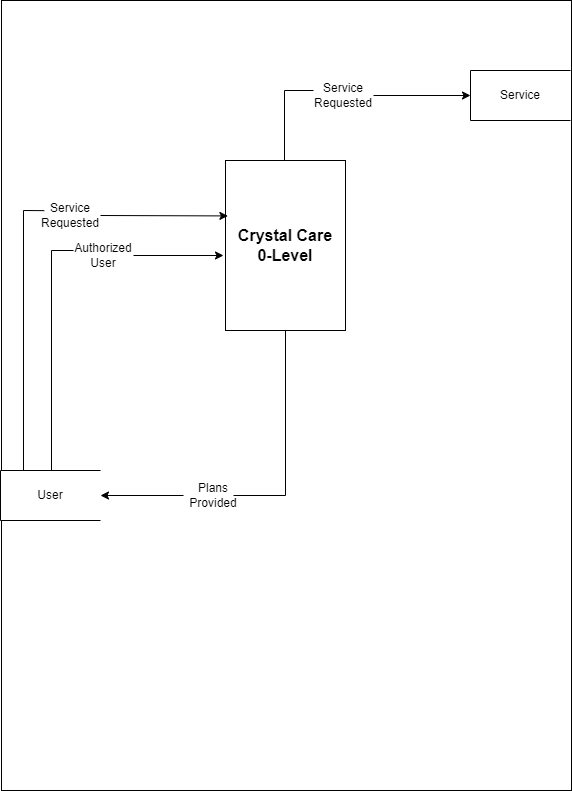

The diagram above was exported from draw.io. Its source (the exported page's mxGraphModel, read from the mxfile embedded in the PNG):
<mxGraphModel dx="1050" dy="557" grid="1" gridSize="10" guides="1" tooltips="1" connect="1" arrows="1" fold="1" page="1" pageScale="1" pageWidth="827" pageHeight="1169" math="0" shadow="0">
  <root>
    <mxCell id="0" />
    <mxCell id="1" parent="0" />
    <mxCell id="nyjHJfBgChY2JJZLuNun-42" value="" style="rounded=0;whiteSpace=wrap;html=1;strokeColor=default;align=center;verticalAlign=middle;fontFamily=Helvetica;fontSize=12;fontColor=default;fillColor=default;" parent="1" vertex="1">
      <mxGeometry x="258" width="570" height="790" as="geometry" />
    </mxCell>
    <mxCell id="nyjHJfBgChY2JJZLuNun-43" value="Service" style="html=1;dashed=0;whiteSpace=wrap;shape=partialRectangle;right=0;rounded=0;strokeColor=default;align=center;verticalAlign=middle;fontFamily=Helvetica;fontSize=12;fontColor=default;fillColor=default;direction=east;" parent="1" vertex="1">
      <mxGeometry x="727" y="70" width="100" height="50" as="geometry" />
    </mxCell>
    <mxCell id="nyjHJfBgChY2JJZLuNun-46" value="User" style="html=1;dashed=0;whiteSpace=wrap;shape=partialRectangle;right=0;rounded=0;strokeColor=default;align=center;verticalAlign=middle;fontFamily=Helvetica;fontSize=12;fontColor=default;fillColor=default;direction=east;" parent="1" vertex="1">
      <mxGeometry x="257" y="470" width="100" height="50" as="geometry" />
    </mxCell>
    <mxCell id="nyjHJfBgChY2JJZLuNun-48" value="&lt;b style=&quot;font-size: 16px;&quot;&gt;Crystal Care&lt;br&gt;0-Level&lt;/b&gt;" style="rounded=0;whiteSpace=wrap;html=1;strokeColor=default;align=center;verticalAlign=middle;fontFamily=Helvetica;fontSize=12;fontColor=default;fillColor=default;" parent="1" vertex="1">
      <mxGeometry x="482" y="160" width="120" height="170" as="geometry" />
    </mxCell>
    <mxCell id="nyjHJfBgChY2JJZLuNun-49" value="" style="endArrow=none;html=1;rounded=0;fontFamily=Helvetica;fontSize=12;fontColor=default;" parent="1" edge="1">
      <mxGeometry width="50" height="50" relative="1" as="geometry">
        <mxPoint x="541" y="160" as="sourcePoint" />
        <mxPoint x="570" y="90" as="targetPoint" />
        <Array as="points">
          <mxPoint x="541" y="90" />
        </Array>
      </mxGeometry>
    </mxCell>
    <mxCell id="nyjHJfBgChY2JJZLuNun-50" value="Service Requested" style="text;html=1;strokeColor=none;fillColor=none;align=center;verticalAlign=middle;whiteSpace=wrap;rounded=0;fontSize=12;fontFamily=Helvetica;fontColor=default;" parent="1" vertex="1">
      <mxGeometry x="570.0000000000001" y="79.99999999999994" width="60" height="30" as="geometry" />
    </mxCell>
    <mxCell id="nyjHJfBgChY2JJZLuNun-51" value="" style="endArrow=classic;html=1;rounded=0;fontFamily=Helvetica;fontSize=12;fontColor=default;exitX=1;exitY=0.5;exitDx=0;exitDy=0;entryX=0;entryY=0.5;entryDx=0;entryDy=0;" parent="1" source="nyjHJfBgChY2JJZLuNun-50" target="nyjHJfBgChY2JJZLuNun-43" edge="1">
      <mxGeometry width="50" height="50" relative="1" as="geometry">
        <mxPoint x="680" y="130" as="sourcePoint" />
        <mxPoint x="730" y="80" as="targetPoint" />
      </mxGeometry>
    </mxCell>
    <mxCell id="nyjHJfBgChY2JJZLuNun-54" value="" style="endArrow=none;html=1;rounded=0;fontFamily=Helvetica;fontSize=12;fontColor=default;exitX=0.5;exitY=1;exitDx=0;exitDy=0;" parent="1" source="nyjHJfBgChY2JJZLuNun-48" edge="1">
      <mxGeometry width="50" height="50" relative="1" as="geometry">
        <mxPoint x="542" y="330" as="sourcePoint" />
        <mxPoint x="490" y="495" as="targetPoint" />
        <Array as="points">
          <mxPoint x="542" y="495" />
        </Array>
      </mxGeometry>
    </mxCell>
    <mxCell id="nyjHJfBgChY2JJZLuNun-55" value="Plans Provided" style="text;html=1;strokeColor=none;fillColor=none;align=center;verticalAlign=middle;whiteSpace=wrap;rounded=0;fontSize=12;fontFamily=Helvetica;fontColor=default;" parent="1" vertex="1">
      <mxGeometry x="440" y="480" width="60" height="30" as="geometry" />
    </mxCell>
    <mxCell id="nyjHJfBgChY2JJZLuNun-56" value="" style="endArrow=classic;html=1;rounded=0;fontFamily=Helvetica;fontSize=12;fontColor=default;entryX=1;entryY=0.5;entryDx=0;entryDy=0;exitX=0;exitY=0.5;exitDx=0;exitDy=0;" parent="1" source="nyjHJfBgChY2JJZLuNun-55" target="nyjHJfBgChY2JJZLuNun-46" edge="1">
      <mxGeometry width="50" height="50" relative="1" as="geometry">
        <mxPoint x="360" y="450" as="sourcePoint" />
        <mxPoint x="410" y="400" as="targetPoint" />
      </mxGeometry>
    </mxCell>
    <mxCell id="nyjHJfBgChY2JJZLuNun-57" value="" style="endArrow=none;html=1;rounded=0;fontFamily=Helvetica;fontSize=12;fontColor=default;entryX=0.075;entryY=0.266;entryDx=0;entryDy=0;entryPerimeter=0;" parent="1" target="nyjHJfBgChY2JJZLuNun-42" edge="1">
      <mxGeometry width="50" height="50" relative="1" as="geometry">
        <mxPoint x="280" y="470" as="sourcePoint" />
        <mxPoint x="309" y="400" as="targetPoint" />
        <Array as="points">
          <mxPoint x="280" y="210" />
        </Array>
      </mxGeometry>
    </mxCell>
    <mxCell id="nyjHJfBgChY2JJZLuNun-58" value="" style="endArrow=none;html=1;rounded=0;fontFamily=Helvetica;fontSize=12;fontColor=default;exitX=0.5;exitY=0;exitDx=0;exitDy=0;" parent="1" edge="1">
      <mxGeometry width="50" height="50" relative="1" as="geometry">
        <mxPoint x="308" y="470" as="sourcePoint" />
        <mxPoint x="330" y="250" as="targetPoint" />
        <Array as="points">
          <mxPoint x="308" y="250" />
        </Array>
      </mxGeometry>
    </mxCell>
    <mxCell id="nyjHJfBgChY2JJZLuNun-59" value="Service Requested" style="text;html=1;strokeColor=none;fillColor=none;align=center;verticalAlign=middle;whiteSpace=wrap;rounded=0;fontSize=12;fontFamily=Helvetica;fontColor=default;" parent="1" vertex="1">
      <mxGeometry x="297" y="200" width="60" height="30" as="geometry" />
    </mxCell>
    <mxCell id="nyjHJfBgChY2JJZLuNun-60" value="Authorized User" style="text;html=1;strokeColor=none;fillColor=none;align=center;verticalAlign=middle;whiteSpace=wrap;rounded=0;fontSize=12;fontFamily=Helvetica;fontColor=default;" parent="1" vertex="1">
      <mxGeometry x="330" y="240" width="60" height="30" as="geometry" />
    </mxCell>
    <mxCell id="nyjHJfBgChY2JJZLuNun-61" value="" style="endArrow=classic;html=1;rounded=0;fontFamily=Helvetica;fontSize=12;fontColor=default;entryX=0.02;entryY=0.326;entryDx=0;entryDy=0;entryPerimeter=0;exitX=1;exitY=0.5;exitDx=0;exitDy=0;" parent="1" source="nyjHJfBgChY2JJZLuNun-59" target="nyjHJfBgChY2JJZLuNun-48" edge="1">
      <mxGeometry width="50" height="50" relative="1" as="geometry">
        <mxPoint x="360" y="220" as="sourcePoint" />
        <mxPoint x="410" y="170" as="targetPoint" />
      </mxGeometry>
    </mxCell>
    <mxCell id="nyjHJfBgChY2JJZLuNun-64" value="" style="endArrow=classic;html=1;rounded=0;fontFamily=Helvetica;fontSize=12;fontColor=default;exitX=1;exitY=0.5;exitDx=0;exitDy=0;" parent="1" source="nyjHJfBgChY2JJZLuNun-60" edge="1">
      <mxGeometry width="50" height="50" relative="1" as="geometry">
        <mxPoint x="370" y="230" as="sourcePoint" />
        <mxPoint x="480" y="255" as="targetPoint" />
        <Array as="points" />
      </mxGeometry>
    </mxCell>
  </root>
</mxGraphModel>